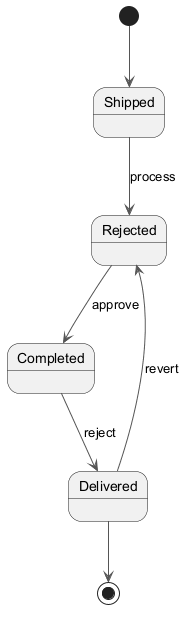

The diagram above was rendered by PlantUML. Its source (embedded in the PNG):
@startuml
skinparam backgroundColor #FFFFFF
skinparam classBackgroundColor #F1F8E9
skinparam classBorderColor #33691E
skinparam ArrowColor #555555
[*] --> Shipped
Shipped --> Rejected : process
Rejected --> Completed : approve
Completed --> Delivered : reject
Delivered --> Rejected : revert
Delivered --> [*]
@enduml